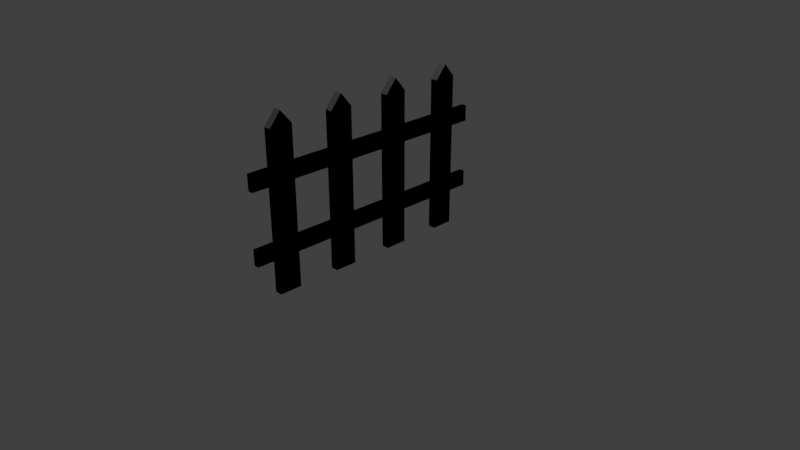 # Source: Fence.blend  (saved by Blender 2.79.0; exported with 4.5.12 LTS)
import bpy
from mathutils import Matrix  # noqa: F401  (used for matrix-valued properties, if any)

bpy.ops.wm.read_factory_settings(use_empty=True)
scene = bpy.context.scene
scene.name = 'Scene'

# ---- collections
col_collection_1 = bpy.data.collections.new('Collection 1'); scene.collection.children.link(col_collection_1)

# ---- materials (node trees are filled in below, after node groups)
mat_material = bpy.data.materials.new('Material')
mat_material.alpha_threshold = 0.0
mat_material.use_transparent_shadow = False
mat_material.roughness = 0.5
mat_material.line_color = (0.0, 0.0, 0.0, 1.0)

# ---- material node trees

# ---- world
world_world = bpy.data.worlds.new('World'); scene.world = world_world
world_world.color = (0.05088, 0.05088, 0.05088)
world_world.use_sun_shadow = False
world_world.sun_shadow_jitter_overblur = 0.0
world_world.cycles.sampling_method = 'MANUAL'

# ---- cameras
cam_camera = bpy.data.cameras.new('Camera')
cam_camera.clip_end = 100.0
cam_camera.lens = 35.0
cam_camera.sensor_width = 32.0
cam_camera.sensor_height = 18.0
cam_camera.ortho_scale = 7.314
cam_camera.dof.focus_distance = 0.0
cam_camera.dof.aperture_fstop = 128.0

# ---- lights
light_lamp = bpy.data.lights.new('Lamp', 'POINT')
light_lamp.transmission_factor = 0.0
light_lamp.cutoff_distance = 30.0
light_lamp.energy = 100.0
light_lamp.shadow_buffer_clip_start = 1.001
light_lamp.shadow_soft_size = 0.1
light_lamp.shadow_maximum_resolution = 0.006
light_lamp.use_absolute_resolution = True

# ---- meshes
me_cube = bpy.data.meshes.new('Cube')
me_cube.from_pydata([(0.04994, -1.432, 4.53e-06), (-0.04994, -1.432, 4.53e-06), (0.04994, -1.432, 2.072), (-0.04994, -1.432, 2.072), (0.0351, -1.432, 0.6758), (0.0351, -1.432, 1.396), (-0.0351, -1.432, 0.6758), (-0.0351, -1.432, 1.396), (0.0351, -1.432, 1.608), (-0.0351, -1.432, 1.608), (0.0351, -1.432, 0.4638), (-0.0351, -1.432, 0.4638), (0.04994, -1.432, 0.4489), (0.04994, -1.432, 0.6906), (-0.04994, -1.432, 0.4489), (-0.04994, -1.432, 0.6906), (0.04994, -1.432, 1.381), (-0.04994, -1.432, 1.381), (0.04994, -1.432, 1.623), (-0.04994, -1.432, 1.623), (0.0351, -1.71, 0.4638), (0.0351, -1.71, 0.6758), (-0.0351, -1.71, 0.4638), (-0.0351, -1.71, 0.6758), (0.0351, -1.71, 1.396), (-0.0351, -1.71, 1.396), (0.0351, -1.71, 1.608), (-0.0351, -1.71, 1.608), (-0.04994, -1.432, 4.53e-06), (0.04994, -1.432, 4.53e-06), (-0.04994, -1.432, 2.072), (0.04994, -1.432, 2.072), (-0.0351, -1.432, 0.6758), (-0.0351, -1.432, 1.396), (0.0351, -1.432, 0.6758), (0.0351, -1.432, 1.396), (-0.0351, -1.432, 1.608), (0.0351, -1.432, 1.608), (-0.0351, -1.432, 0.4638), (0.0351, -1.432, 0.4638), (-0.04994, -1.432, 0.4489), (-0.04994, -1.432, 0.6906), (0.04994, -1.432, 0.4489), (0.04994, -1.432, 0.6906), (-0.04994, -1.432, 1.381), (0.04994, -1.432, 1.381), (-0.04994, -1.432, 1.623), (0.04994, -1.432, 1.623), (-0.0351, -1.71, 0.4638), (-0.0351, -1.71, 0.6758), (0.0351, -1.71, 0.4638), (0.0351, -1.71, 0.6758), (-0.0351, -1.71, 1.396), (0.0351, -1.71, 1.396), (-0.0351, -1.71, 1.608), (0.0351, -1.71, 1.608), (0.04994, -1.133, 4.53e-06), (-0.04994, -1.133, 4.53e-06), (0.04994, -1.133, 2.072), (-0.04994, -1.133, 2.072), (0.04994, -1.283, 4.53e-06), (-0.04994, -1.283, 4.53e-06), (0.04994, -1.283, 2.255), (-0.04994, -1.283, 2.255), (0.0351, -1.133, 0.6758), (0.0351, -1.133, 1.396), (-0.0351, -1.133, 0.6758), (-0.0351, -1.133, 1.396), (-0.04994, -1.283, 1.381), (-0.04994, -1.283, 0.6906), (0.04994, -1.283, 1.381), (0.04994, -1.283, 0.6906), (0.0351, -1.133, 1.608), (-0.0351, -1.133, 1.608), (-0.04994, -1.283, 1.623), (0.04994, -1.283, 1.623), (-0.04994, -1.283, 0.4489), (0.04994, -1.283, 0.4489), (0.0351, -1.133, 0.4638), (-0.0351, -1.133, 0.4638), (0.04994, -1.133, 0.4489), (0.04994, -1.133, 0.6906), (-0.04994, -1.133, 0.4489), (-0.04994, -1.133, 0.6906), (0.04994, -1.133, 1.381), (-0.04994, -1.133, 1.381), (0.04994, -1.133, 1.623), (-0.04994, -1.133, 1.623), (0.0351, -0.855, 0.4638), (0.0351, -0.855, 0.6758), (-0.0351, -0.855, 0.4638), (-0.0351, -0.855, 0.6758), (0.0351, -0.855, 1.396), (-0.0351, -0.855, 1.396), (0.0351, -0.855, 1.608), (-0.0351, -0.855, 1.608), (-0.04994, -1.133, 4.53e-06), (0.04994, -1.133, 4.53e-06), (-0.04994, -1.133, 2.072), (0.04994, -1.133, 2.072), (-0.04994, -1.283, 4.53e-06), (0.04994, -1.283, 4.53e-06), (-0.04994, -1.283, 2.255), (0.04994, -1.283, 2.255), (-0.0351, -1.133, 0.6758), (-0.0351, -1.133, 1.396), (0.0351, -1.133, 0.6758), (0.0351, -1.133, 1.396), (0.04994, -1.283, 1.381), (0.04994, -1.283, 0.6906), (-0.04994, -1.283, 1.381), (-0.04994, -1.283, 0.6906), (-0.0351, -1.133, 1.608), (0.0351, -1.133, 1.608), (0.04994, -1.283, 1.623), (-0.04994, -1.283, 1.623), (0.04994, -1.283, 0.4489), (-0.04994, -1.283, 0.4489), (-0.0351, -1.133, 0.4638), (0.0351, -1.133, 0.4638), (-0.04994, -1.133, 0.4489), (-0.04994, -1.133, 0.6906), (0.04994, -1.133, 0.4489), (0.04994, -1.133, 0.6906), (-0.04994, -1.133, 1.381), (0.04994, -1.133, 1.381), (-0.04994, -1.133, 1.623), (0.04994, -1.133, 1.623), (-0.0351, -0.855, 0.4638), (-0.0351, -0.855, 0.6758), (0.0351, -0.855, 0.4638), (0.0351, -0.855, 0.6758), (-0.0351, -0.855, 1.396), (0.0351, -0.855, 1.396), (-0.0351, -0.855, 1.608), (0.0351, -0.855, 1.608), (0.04994, -0.5773, 4.53e-06), (-0.04994, -0.5773, 4.53e-06), (0.04994, -0.5773, 2.072), (-0.04994, -0.5773, 2.072), (0.0351, -0.5773, 0.6758), (0.0351, -0.5773, 1.396), (-0.0351, -0.5773, 0.6758), (-0.0351, -0.5773, 1.396), (0.0351, -0.5773, 1.608), (-0.0351, -0.5773, 1.608), (0.0351, -0.5773, 0.4638), (-0.0351, -0.5773, 0.4638), (0.04994, -0.5773, 0.4489), (0.04994, -0.5773, 0.6906), (-0.04994, -0.5773, 0.4489), (-0.04994, -0.5773, 0.6906), (0.04994, -0.5773, 1.381), (-0.04994, -0.5773, 1.381), (0.04994, -0.5773, 1.623), (-0.04994, -0.5773, 1.623), (0.0351, -0.855, 0.4638), (0.0351, -0.855, 0.6758), (-0.0351, -0.855, 0.4638), (-0.0351, -0.855, 0.6758), (0.0351, -0.855, 1.396), (-0.0351, -0.855, 1.396), (0.0351, -0.855, 1.608), (-0.0351, -0.855, 1.608), (-0.04994, -0.5773, 4.53e-06), (0.04994, -0.5773, 4.53e-06), (-0.04994, -0.5773, 2.072), (0.04994, -0.5773, 2.072), (-0.0351, -0.5773, 0.6758), (-0.0351, -0.5773, 1.396), (0.0351, -0.5773, 0.6758), (0.0351, -0.5773, 1.396), (-0.0351, -0.5773, 1.608), (0.0351, -0.5773, 1.608), (-0.0351, -0.5773, 0.4638), (0.0351, -0.5773, 0.4638), (-0.04994, -0.5773, 0.4489), (-0.04994, -0.5773, 0.6906), (0.04994, -0.5773, 0.4489), (0.04994, -0.5773, 0.6906), (-0.04994, -0.5773, 1.381), (0.04994, -0.5773, 1.381), (-0.04994, -0.5773, 1.623), (0.04994, -0.5773, 1.623), (-0.0351, -0.855, 0.4638), (-0.0351, -0.855, 0.6758), (0.0351, -0.855, 0.4638), (0.0351, -0.855, 0.6758), (-0.0351, -0.855, 1.396), (0.0351, -0.855, 1.396), (-0.0351, -0.855, 1.608), (0.0351, -0.855, 1.608), (0.04994, -0.2777, 4.53e-06), (-0.04994, -0.2777, 4.53e-06), (0.04994, -0.2777, 2.072), (-0.04994, -0.2777, 2.072), (0.04994, -0.4275, 4.53e-06), (-0.04994, -0.4275, 4.53e-06), (0.04994, -0.4275, 2.255), (-0.04994, -0.4275, 2.255), (0.0351, -0.2777, 0.6758), (0.0351, -0.2777, 1.396), (-0.0351, -0.2777, 0.6758), (-0.0351, -0.2777, 1.396), (-0.04994, -0.4275, 1.381), (-0.04994, -0.4275, 0.6906), (0.04994, -0.4275, 1.381), (0.04994, -0.4275, 0.6906), (0.0351, -0.2777, 1.608), (-0.0351, -0.2777, 1.608), (-0.04994, -0.4275, 1.623), (0.04994, -0.4275, 1.623), (-0.04994, -0.4275, 0.4489), (0.04994, -0.4275, 0.4489), (0.0351, -0.2777, 0.4638), (-0.0351, -0.2777, 0.4638), (0.04994, -0.2777, 0.4489), (0.04994, -0.2777, 0.6906), (-0.04994, -0.2777, 0.4489), (-0.04994, -0.2777, 0.6906), (0.04994, -0.2777, 1.381), (-0.04994, -0.2777, 1.381), (0.04994, -0.2777, 1.623), (-0.04994, -0.2777, 1.623), (0.0351, 3.576e-07, 0.4638), (0.0351, 3.576e-07, 0.6758), (-0.0351, 2.384e-07, 0.4638), (-0.0351, 2.384e-07, 0.6758), (0.0351, 3.576e-07, 1.396), (-0.0351, 2.384e-07, 1.396), (0.0351, 3.576e-07, 1.608), (-0.0351, 2.384e-07, 1.608), (-0.04994, -0.2777, 4.53e-06), (0.04994, -0.2777, 4.53e-06), (-0.04994, -0.2777, 2.072), (0.04994, -0.2777, 2.072), (-0.04994, -0.4275, 4.53e-06), (0.04994, -0.4275, 4.53e-06), (-0.04994, -0.4275, 2.255), (0.04994, -0.4275, 2.255), (-0.0351, -0.2777, 0.6758), (-0.0351, -0.2777, 1.396), (0.0351, -0.2777, 0.6758), (0.0351, -0.2777, 1.396), (0.04994, -0.4275, 1.381), (0.04994, -0.4275, 0.6906), (-0.04994, -0.4275, 1.381), (-0.04994, -0.4275, 0.6906), (-0.0351, -0.2777, 1.608), (0.0351, -0.2777, 1.608), (0.04994, -0.4275, 1.623), (-0.04994, -0.4275, 1.623), (0.04994, -0.4275, 0.4489), (-0.04994, -0.4275, 0.4489), (-0.0351, -0.2777, 0.4638), (0.0351, -0.2777, 0.4638), (-0.04994, -0.2777, 0.4489), (-0.04994, -0.2777, 0.6906), (0.04994, -0.2777, 0.4489), (0.04994, -0.2777, 0.6906), (-0.04994, -0.2777, 1.381), (0.04994, -0.2777, 1.381), (-0.04994, -0.2777, 1.623), (0.04994, -0.2777, 1.623), (-0.0351, 3.576e-07, 0.4638), (-0.0351, 3.576e-07, 0.6758), (0.0351, 2.384e-07, 0.4638), (0.0351, 2.384e-07, 0.6758), (-0.0351, 3.576e-07, 1.396), (0.0351, 2.384e-07, 1.396), (-0.0351, 3.576e-07, 1.608), (0.0351, 2.384e-07, 1.608), (0.04994, 0.2777, 4.53e-06), (-0.04994, 0.2777, 4.53e-06), (0.04994, 0.2777, 2.072), (-0.04994, 0.2777, 2.072), (0.0351, 0.2777, 0.6758), (0.0351, 0.2777, 1.396), (-0.0351, 0.2777, 0.6758), (-0.0351, 0.2777, 1.396), (0.0351, 0.2777, 1.608), (-0.0351, 0.2777, 1.608), (0.0351, 0.2777, 0.4638), (-0.0351, 0.2777, 0.4638), (0.04994, 0.2777, 0.4489), (0.04994, 0.2777, 0.6906), (-0.04994, 0.2777, 0.4489), (-0.04994, 0.2777, 0.6906), (0.04994, 0.2777, 1.381), (-0.04994, 0.2777, 1.381), (0.04994, 0.2777, 1.623), (-0.04994, 0.2777, 1.623), (0.0351, 4.768e-07, 0.4638), (0.0351, 4.768e-07, 0.6758), (-0.0351, 4.768e-07, 0.4638), (-0.0351, 4.768e-07, 0.6758), (0.0351, 4.768e-07, 1.396), (-0.0351, 4.768e-07, 1.396), (0.0351, 3.576e-07, 1.608), (-0.0351, 4.768e-07, 1.608), (-0.04994, 0.2777, 4.53e-06), (0.04994, 0.2777, 4.53e-06), (-0.04994, 0.2777, 2.072), (0.04994, 0.2777, 2.072), (-0.0351, 0.2777, 0.6758), (-0.0351, 0.2777, 1.396), (0.0351, 0.2777, 0.6758), (0.0351, 0.2777, 1.396), (-0.0351, 0.2777, 1.608), (0.0351, 0.2777, 1.608), (-0.0351, 0.2777, 0.4638), (0.0351, 0.2777, 0.4638), (-0.04994, 0.2777, 0.4489), (-0.04994, 0.2777, 0.6906), (0.04994, 0.2777, 0.4489), (0.04994, 0.2777, 0.6906), (-0.04994, 0.2777, 1.381), (0.04994, 0.2777, 1.381), (-0.04994, 0.2777, 1.623), (0.04994, 0.2777, 1.623), (-0.0351, 4.768e-07, 0.4638), (-0.0351, 4.768e-07, 0.6758), (0.0351, 4.768e-07, 0.4638), (0.0351, 4.768e-07, 0.6758), (-0.0351, 4.768e-07, 1.396), (0.0351, 4.768e-07, 1.396), (-0.0351, 3.576e-07, 1.608), (0.0351, 4.768e-07, 1.608), (0.04994, 0.5773, 4.53e-06), (-0.04994, 0.5773, 4.53e-06), (0.04994, 0.5773, 2.072), (-0.04994, 0.5773, 2.072), (0.04994, 0.4275, 4.53e-06), (-0.04994, 0.4275, 4.53e-06), (0.04994, 0.4275, 2.255), (-0.04994, 0.4275, 2.255), (0.0351, 0.5773, 0.6758), (0.0351, 0.5773, 1.396), (-0.0351, 0.5773, 0.6758), (-0.0351, 0.5773, 1.396), (-0.04994, 0.4275, 1.381), (-0.04994, 0.4275, 0.6906), (0.04994, 0.4275, 1.381), (0.04994, 0.4275, 0.6906), (0.0351, 0.5773, 1.608), (-0.0351, 0.5773, 1.608), (-0.04994, 0.4275, 1.623), (0.04994, 0.4275, 1.623), (-0.04994, 0.4275, 0.4489), (0.04994, 0.4275, 0.4489), (0.0351, 0.5773, 0.4638), (-0.0351, 0.5773, 0.4638), (0.04994, 0.5773, 0.4489), (0.04994, 0.5773, 0.6906), (-0.04994, 0.5773, 0.4489), (-0.04994, 0.5773, 0.6906), (0.04994, 0.5773, 1.381), (-0.04994, 0.5773, 1.381), (0.04994, 0.5773, 1.623), (-0.04994, 0.5773, 1.623), (0.0351, 0.855, 0.4638), (0.0351, 0.855, 0.6758), (-0.0351, 0.855, 0.4638), (-0.0351, 0.855, 0.6758), (0.0351, 0.855, 1.396), (-0.0351, 0.855, 1.396), (0.0351, 0.855, 1.608), (-0.0351, 0.855, 1.608), (-0.04994, 0.5773, 4.53e-06), (0.04994, 0.5773, 4.53e-06), (-0.04994, 0.5773, 2.072), (0.04994, 0.5773, 2.072), (-0.04994, 0.4275, 4.53e-06), (0.04994, 0.4275, 4.53e-06), (-0.04994, 0.4275, 2.255), (0.04994, 0.4275, 2.255), (-0.0351, 0.5773, 0.6758), (-0.0351, 0.5773, 1.396), (0.0351, 0.5773, 0.6758), (0.0351, 0.5773, 1.396), (0.04994, 0.4275, 1.381), (0.04994, 0.4275, 0.6906), (-0.04994, 0.4275, 1.381), (-0.04994, 0.4275, 0.6906), (-0.0351, 0.5773, 1.608), (0.0351, 0.5773, 1.608), (0.04994, 0.4275, 1.623), (-0.04994, 0.4275, 1.623), (0.04994, 0.4275, 0.4489), (-0.04994, 0.4275, 0.4489), (-0.0351, 0.5773, 0.4638), (0.0351, 0.5773, 0.4638), (-0.04994, 0.5773, 0.4489), (-0.04994, 0.5773, 0.6906), (0.04994, 0.5773, 0.4489), (0.04994, 0.5773, 0.6906), (-0.04994, 0.5773, 1.381), (0.04994, 0.5773, 1.381), (-0.04994, 0.5773, 1.623), (0.04994, 0.5773, 1.623), (-0.0351, 0.855, 0.4638), (-0.0351, 0.855, 0.6758), (0.0351, 0.855, 0.4638), (0.0351, 0.855, 0.6758), (-0.0351, 0.855, 1.396), (0.0351, 0.855, 1.396), (-0.0351, 0.855, 1.608), (0.0351, 0.855, 1.608), (0.04994, 1.133, 4.53e-06), (-0.04994, 1.133, 4.53e-06), (0.04994, 1.133, 2.072), (-0.04994, 1.133, 2.072), (0.0351, 1.133, 0.6758), (0.0351, 1.133, 1.396), (-0.0351, 1.133, 0.6758), (-0.0351, 1.133, 1.396), (0.0351, 1.133, 1.608), (-0.0351, 1.133, 1.608), (0.0351, 1.133, 0.4638), (-0.0351, 1.133, 0.4638), (0.04994, 1.133, 0.4489), (0.04994, 1.133, 0.6906), (-0.04994, 1.133, 0.4489), (-0.04994, 1.133, 0.6906), (0.04994, 1.133, 1.381), (-0.04994, 1.133, 1.381), (0.04994, 1.133, 1.623), (-0.04994, 1.133, 1.623), (0.0351, 0.855, 0.4638), (0.0351, 0.855, 0.6758), (-0.0351, 0.855, 0.4638), (-0.0351, 0.855, 0.6758), (0.0351, 0.855, 1.396), (-0.0351, 0.855, 1.396), (0.0351, 0.855, 1.608), (-0.0351, 0.855, 1.608), (-0.04994, 1.133, 4.53e-06), (0.04994, 1.133, 4.53e-06), (-0.04994, 1.133, 2.072), (0.04994, 1.133, 2.072), (-0.0351, 1.133, 0.6758), (-0.0351, 1.133, 1.396), (0.0351, 1.133, 0.6758), (0.0351, 1.133, 1.396), (-0.0351, 1.133, 1.608), (0.0351, 1.133, 1.608), (-0.0351, 1.133, 0.4638), (0.0351, 1.133, 0.4638), (-0.04994, 1.133, 0.4489), (-0.04994, 1.133, 0.6906), (0.04994, 1.133, 0.4489), (0.04994, 1.133, 0.6906), (-0.04994, 1.133, 1.381), (0.04994, 1.133, 1.381), (-0.04994, 1.133, 1.623), (0.04994, 1.133, 1.623), (-0.0351, 0.855, 0.4638), (-0.0351, 0.855, 0.6758), (0.0351, 0.855, 0.4638), (0.0351, 0.855, 0.6758), (-0.0351, 0.855, 1.396), (0.0351, 0.855, 1.396), (-0.0351, 0.855, 1.608), (0.0351, 0.855, 1.608), (0.04994, 1.432, 4.53e-06), (-0.04994, 1.432, 4.53e-06), (0.04994, 1.432, 2.072), (-0.04994, 1.432, 2.072), (0.04994, 1.283, 4.53e-06), (-0.04994, 1.283, 4.53e-06), (0.04994, 1.283, 2.255), (-0.04994, 1.283, 2.255), (0.0351, 1.432, 0.6758), (0.0351, 1.432, 1.396), (-0.0351, 1.432, 0.6758), (-0.0351, 1.432, 1.396), (-0.04994, 1.283, 1.381), (-0.04994, 1.283, 0.6906), (0.04994, 1.283, 1.381), (0.04994, 1.283, 0.6906), (0.0351, 1.432, 1.608), (-0.0351, 1.432, 1.608), (-0.04994, 1.283, 1.623), (0.04994, 1.283, 1.623), (-0.04994, 1.283, 0.4489), (0.04994, 1.283, 0.4489), (0.0351, 1.432, 0.4638), (-0.0351, 1.432, 0.4638), (0.04994, 1.432, 0.4489), (0.04994, 1.432, 0.6906), (-0.04994, 1.432, 0.4489), (-0.04994, 1.432, 0.6906), (0.04994, 1.432, 1.381), (-0.04994, 1.432, 1.381), (0.04994, 1.432, 1.623), (-0.04994, 1.432, 1.623), (0.0351, 1.71, 0.4638), (0.0351, 1.71, 0.6758), (-0.0351, 1.71, 0.4638), (-0.0351, 1.71, 0.6758), (0.0351, 1.71, 1.396), (-0.0351, 1.71, 1.396), (0.0351, 1.71, 1.608), (-0.0351, 1.71, 1.608), (-0.04994, 1.432, 4.53e-06), (0.04994, 1.432, 4.53e-06), (-0.04994, 1.432, 2.072), (0.04994, 1.432, 2.072), (-0.04994, 1.283, 4.53e-06), (0.04994, 1.283, 4.53e-06), (-0.04994, 1.283, 2.255), (0.04994, 1.283, 2.255), (-0.0351, 1.432, 0.6758), (-0.0351, 1.432, 1.396), (0.0351, 1.432, 0.6758), (0.0351, 1.432, 1.396), (0.04994, 1.283, 1.381), (0.04994, 1.283, 0.6906), (-0.04994, 1.283, 1.381), (-0.04994, 1.283, 0.6906), (-0.0351, 1.432, 1.608), (0.0351, 1.432, 1.608), (0.04994, 1.283, 1.623), (-0.04994, 1.283, 1.623), (0.04994, 1.283, 0.4489), (-0.04994, 1.283, 0.4489), (-0.0351, 1.432, 0.4638), (0.0351, 1.432, 0.4638), (-0.04994, 1.432, 0.4489), (-0.04994, 1.432, 0.6906), (0.04994, 1.432, 0.4489), (0.04994, 1.432, 0.6906), (-0.04994, 1.432, 1.381), (0.04994, 1.432, 1.381), (-0.04994, 1.432, 1.623), (0.04994, 1.432, 1.623), (-0.0351, 1.71, 0.4638), (-0.0351, 1.71, 0.6758), (0.0351, 1.71, 0.4638), (0.0351, 1.71, 0.6758), (-0.0351, 1.71, 1.396), (0.0351, 1.71, 1.396), (-0.0351, 1.71, 1.608), (0.0351, 1.71, 1.608)], [], [(60, 0, 1, 61), (62, 63, 3, 2), (75, 62, 2, 18), (18, 2, 3, 19), (19, 3, 63, 74), (14, 15, 69, 76), (15, 17, 68, 69), (5, 8, 26, 24), (13, 16, 17, 15), (77, 71, 13, 12), (71, 70, 16, 13), (17, 19, 74, 68), (8, 9, 27, 26), (70, 75, 18, 16), (60, 77, 12, 0), (0, 12, 14, 1), (1, 14, 76, 61), (4, 10, 12, 13), (11, 6, 15, 14), (6, 4, 13, 15), (5, 7, 17, 16), (8, 5, 16, 18), (7, 9, 19, 17), (9, 8, 18, 19), (10, 11, 14, 12), (20, 21, 23, 22), (24, 26, 27, 25), (4, 6, 23, 21), (10, 4, 21, 20), (11, 10, 20, 22), (9, 7, 25, 27), (7, 5, 24, 25), (6, 11, 22, 23), (100, 101, 29, 28), (102, 30, 31, 103), (115, 46, 30, 102), (46, 47, 31, 30), (47, 114, 103, 31), (42, 116, 109, 43), (43, 109, 108, 45), (33, 52, 54, 36), (41, 43, 45, 44), (117, 40, 41, 111), (111, 41, 44, 110), (45, 108, 114, 47), (36, 54, 55, 37), (110, 44, 46, 115), (100, 28, 40, 117), (28, 29, 42, 40), (29, 101, 116, 42), (32, 41, 40, 38), (39, 42, 43, 34), (34, 43, 41, 32), (33, 44, 45, 35), (36, 46, 44, 33), (35, 45, 47, 37), (37, 47, 46, 36), (38, 40, 42, 39), (48, 50, 51, 49), (52, 53, 55, 54), (32, 49, 51, 34), (38, 48, 49, 32), (39, 50, 48, 38), (37, 55, 53, 35), (35, 53, 52, 33), (34, 51, 50, 39), (60, 61, 57, 56), (62, 58, 59, 63), (75, 86, 58, 62), (86, 87, 59, 58), (87, 74, 63, 59), (82, 76, 69, 83), (83, 69, 68, 85), (65, 92, 94, 72), (81, 83, 85, 84), (77, 80, 81, 71), (71, 81, 84, 70), (85, 68, 74, 87), (72, 94, 95, 73), (70, 84, 86, 75), (60, 56, 80, 77), (56, 57, 82, 80), (57, 61, 76, 82), (64, 81, 80, 78), (79, 82, 83, 66), (66, 83, 81, 64), (65, 84, 85, 67), (72, 86, 84, 65), (67, 85, 87, 73), (73, 87, 86, 72), (78, 80, 82, 79), (88, 90, 91, 89), (92, 93, 95, 94), (64, 89, 91, 66), (78, 88, 89, 64), (79, 90, 88, 78), (73, 95, 93, 67), (67, 93, 92, 65), (66, 91, 90, 79), (100, 96, 97, 101), (102, 103, 99, 98), (115, 102, 98, 126), (126, 98, 99, 127), (127, 99, 103, 114), (122, 123, 109, 116), (123, 125, 108, 109), (105, 112, 134, 132), (121, 124, 125, 123), (117, 111, 121, 120), (111, 110, 124, 121), (125, 127, 114, 108), (112, 113, 135, 134), (110, 115, 126, 124), (100, 117, 120, 96), (96, 120, 122, 97), (97, 122, 116, 101), (104, 118, 120, 121), (119, 106, 123, 122), (106, 104, 121, 123), (105, 107, 125, 124), (112, 105, 124, 126), (107, 113, 127, 125), (113, 112, 126, 127), (118, 119, 122, 120), (128, 129, 131, 130), (132, 134, 135, 133), (104, 106, 131, 129), (118, 104, 129, 128), (119, 118, 128, 130), (113, 107, 133, 135), (107, 105, 132, 133), (106, 119, 130, 131), (196, 136, 137, 197), (198, 199, 139, 138), (211, 198, 138, 154), (154, 138, 139, 155), (155, 139, 199, 210), (150, 151, 205, 212), (151, 153, 204, 205), (141, 144, 162, 160), (149, 152, 153, 151), (213, 207, 149, 148), (207, 206, 152, 149), (153, 155, 210, 204), (144, 145, 163, 162), (206, 211, 154, 152), (196, 213, 148, 136), (136, 148, 150, 137), (137, 150, 212, 197), (140, 146, 148, 149), (147, 142, 151, 150), (142, 140, 149, 151), (141, 143, 153, 152), (144, 141, 152, 154), (143, 145, 155, 153), (145, 144, 154, 155), (146, 147, 150, 148), (156, 157, 159, 158), (160, 162, 163, 161), (140, 142, 159, 157), (146, 140, 157, 156), (147, 146, 156, 158), (145, 143, 161, 163), (143, 141, 160, 161), (142, 147, 158, 159), (236, 237, 165, 164), (238, 166, 167, 239), (251, 182, 166, 238), (182, 183, 167, 166), (183, 250, 239, 167), (178, 252, 245, 179), (179, 245, 244, 181), (169, 188, 190, 172), (177, 179, 181, 180), (253, 176, 177, 247), (247, 177, 180, 246), (181, 244, 250, 183), (172, 190, 191, 173), (246, 180, 182, 251), (236, 164, 176, 253), (164, 165, 178, 176), (165, 237, 252, 178), (168, 177, 176, 174), (175, 178, 179, 170), (170, 179, 177, 168), (169, 180, 181, 171), (172, 182, 180, 169), (171, 181, 183, 173), (173, 183, 182, 172), (174, 176, 178, 175), (184, 186, 187, 185), (188, 189, 191, 190), (168, 185, 187, 170), (174, 184, 185, 168), (175, 186, 184, 174), (173, 191, 189, 171), (171, 189, 188, 169), (170, 187, 186, 175), (196, 197, 193, 192), (198, 194, 195, 199), (211, 222, 194, 198), (222, 223, 195, 194), (223, 210, 199, 195), (218, 212, 205, 219), (219, 205, 204, 221), (201, 228, 230, 208), (217, 219, 221, 220), (213, 216, 217, 207), (207, 217, 220, 206), (221, 204, 210, 223), (208, 230, 231, 209), (206, 220, 222, 211), (196, 192, 216, 213), (192, 193, 218, 216), (193, 197, 212, 218), (200, 217, 216, 214), (215, 218, 219, 202), (202, 219, 217, 200), (201, 220, 221, 203), (208, 222, 220, 201), (203, 221, 223, 209), (209, 223, 222, 208), (214, 216, 218, 215), (224, 226, 227, 225), (228, 229, 231, 230), (200, 225, 227, 202), (214, 224, 225, 200), (215, 226, 224, 214), (209, 231, 229, 203), (203, 229, 228, 201), (202, 227, 226, 215), (236, 232, 233, 237), (238, 239, 235, 234), (251, 238, 234, 262), (262, 234, 235, 263), (263, 235, 239, 250), (258, 259, 245, 252), (259, 261, 244, 245), (241, 248, 270, 268), (257, 260, 261, 259), (253, 247, 257, 256), (247, 246, 260, 257), (261, 263, 250, 244), (248, 249, 271, 270), (246, 251, 262, 260), (236, 253, 256, 232), (232, 256, 258, 233), (233, 258, 252, 237), (240, 254, 256, 257), (255, 242, 259, 258), (242, 240, 257, 259), (241, 243, 261, 260), (248, 241, 260, 262), (243, 249, 263, 261), (249, 248, 262, 263), (254, 255, 258, 256), (264, 265, 267, 266), (268, 270, 271, 269), (240, 242, 267, 265), (254, 240, 265, 264), (255, 254, 264, 266), (249, 243, 269, 271), (243, 241, 268, 269), (242, 255, 266, 267), (332, 272, 273, 333), (334, 335, 275, 274), (347, 334, 274, 290), (290, 274, 275, 291), (291, 275, 335, 346), (286, 287, 341, 348), (287, 289, 340, 341), (277, 280, 298, 296), (285, 288, 289, 287), (349, 343, 285, 284), (343, 342, 288, 285), (289, 291, 346, 340), (280, 281, 299, 298), (342, 347, 290, 288), (332, 349, 284, 272), (272, 284, 286, 273), (273, 286, 348, 333), (276, 282, 284, 285), (283, 278, 287, 286), (278, 276, 285, 287), (277, 279, 289, 288), (280, 277, 288, 290), (279, 281, 291, 289), (281, 280, 290, 291), (282, 283, 286, 284), (292, 293, 295, 294), (296, 298, 299, 297), (276, 278, 295, 293), (282, 276, 293, 292), (283, 282, 292, 294), (281, 279, 297, 299), (279, 277, 296, 297), (278, 283, 294, 295), (372, 373, 301, 300), (374, 302, 303, 375), (387, 318, 302, 374), (318, 319, 303, 302), (319, 386, 375, 303), (314, 388, 381, 315), (315, 381, 380, 317), (305, 324, 326, 308), (313, 315, 317, 316), (389, 312, 313, 383), (383, 313, 316, 382), (317, 380, 386, 319), (308, 326, 327, 309), (382, 316, 318, 387), (372, 300, 312, 389), (300, 301, 314, 312), (301, 373, 388, 314), (304, 313, 312, 310), (311, 314, 315, 306), (306, 315, 313, 304), (305, 316, 317, 307), (308, 318, 316, 305), (307, 317, 319, 309), (309, 319, 318, 308), (310, 312, 314, 311), (320, 322, 323, 321), (324, 325, 327, 326), (304, 321, 323, 306), (310, 320, 321, 304), (311, 322, 320, 310), (309, 327, 325, 307), (307, 325, 324, 305), (306, 323, 322, 311), (332, 333, 329, 328), (334, 330, 331, 335), (347, 358, 330, 334), (358, 359, 331, 330), (359, 346, 335, 331), (354, 348, 341, 355), (355, 341, 340, 357), (337, 364, 366, 344), (353, 355, 357, 356), (349, 352, 353, 343), (343, 353, 356, 342), (357, 340, 346, 359), (344, 366, 367, 345), (342, 356, 358, 347), (332, 328, 352, 349), (328, 329, 354, 352), (329, 333, 348, 354), (336, 353, 352, 350), (351, 354, 355, 338), (338, 355, 353, 336), (337, 356, 357, 339), (344, 358, 356, 337), (339, 357, 359, 345), (345, 359, 358, 344), (350, 352, 354, 351), (360, 362, 363, 361), (364, 365, 367, 366), (336, 361, 363, 338), (350, 360, 361, 336), (351, 362, 360, 350), (345, 367, 365, 339), (339, 365, 364, 337), (338, 363, 362, 351), (372, 368, 369, 373), (374, 375, 371, 370), (387, 374, 370, 398), (398, 370, 371, 399), (399, 371, 375, 386), (394, 395, 381, 388), (395, 397, 380, 381), (377, 384, 406, 404), (393, 396, 397, 395), (389, 383, 393, 392), (383, 382, 396, 393), (397, 399, 386, 380), (384, 385, 407, 406), (382, 387, 398, 396), (372, 389, 392, 368), (368, 392, 394, 369), (369, 394, 388, 373), (376, 390, 392, 393), (391, 378, 395, 394), (378, 376, 393, 395), (377, 379, 397, 396), (384, 377, 396, 398), (379, 385, 399, 397), (385, 384, 398, 399), (390, 391, 394, 392), (400, 401, 403, 402), (404, 406, 407, 405), (376, 378, 403, 401), (390, 376, 401, 400), (391, 390, 400, 402), (385, 379, 405, 407), (379, 377, 404, 405), (378, 391, 402, 403), (468, 408, 409, 469), (470, 471, 411, 410), (483, 470, 410, 426), (426, 410, 411, 427), (427, 411, 471, 482), (422, 423, 477, 484), (423, 425, 476, 477), (413, 416, 434, 432), (421, 424, 425, 423), (485, 479, 421, 420), (479, 478, 424, 421), (425, 427, 482, 476), (416, 417, 435, 434), (478, 483, 426, 424), (468, 485, 420, 408), (408, 420, 422, 409), (409, 422, 484, 469), (412, 418, 420, 421), (419, 414, 423, 422), (414, 412, 421, 423), (413, 415, 425, 424), (416, 413, 424, 426), (415, 417, 427, 425), (417, 416, 426, 427), (418, 419, 422, 420), (428, 429, 431, 430), (432, 434, 435, 433), (412, 414, 431, 429), (418, 412, 429, 428), (419, 418, 428, 430), (417, 415, 433, 435), (415, 413, 432, 433), (414, 419, 430, 431), (508, 509, 437, 436), (510, 438, 439, 511), (523, 454, 438, 510), (454, 455, 439, 438), (455, 522, 511, 439), (450, 524, 517, 451), (451, 517, 516, 453), (441, 460, 462, 444), (449, 451, 453, 452), (525, 448, 449, 519), (519, 449, 452, 518), (453, 516, 522, 455), (444, 462, 463, 445), (518, 452, 454, 523), (508, 436, 448, 525), (436, 437, 450, 448), (437, 509, 524, 450), (440, 449, 448, 446), (447, 450, 451, 442), (442, 451, 449, 440), (441, 452, 453, 443), (444, 454, 452, 441), (443, 453, 455, 445), (445, 455, 454, 444), (446, 448, 450, 447), (456, 458, 459, 457), (460, 461, 463, 462), (440, 457, 459, 442), (446, 456, 457, 440), (447, 458, 456, 446), (445, 463, 461, 443), (443, 461, 460, 441), (442, 459, 458, 447), (468, 469, 465, 464), (470, 466, 467, 471), (483, 494, 466, 470), (494, 495, 467, 466), (495, 482, 471, 467), (490, 484, 477, 491), (491, 477, 476, 493), (473, 500, 502, 480), (489, 491, 493, 492), (485, 488, 489, 479), (479, 489, 492, 478), (493, 476, 482, 495), (480, 502, 503, 481), (478, 492, 494, 483), (468, 464, 488, 485), (464, 465, 490, 488), (465, 469, 484, 490), (472, 489, 488, 486), (487, 490, 491, 474), (474, 491, 489, 472), (473, 492, 493, 475), (480, 494, 492, 473), (475, 493, 495, 481), (481, 495, 494, 480), (486, 488, 490, 487), (496, 498, 499, 497), (500, 501, 503, 502), (472, 497, 499, 474), (486, 496, 497, 472), (487, 498, 496, 486), (481, 503, 501, 475), (475, 501, 500, 473), (474, 499, 498, 487), (508, 504, 505, 509), (510, 511, 507, 506), (523, 510, 506, 534), (534, 506, 507, 535), (535, 507, 511, 522), (530, 531, 517, 524), (531, 533, 516, 517), (513, 520, 542, 540), (529, 532, 533, 531), (525, 519, 529, 528), (519, 518, 532, 529), (533, 535, 522, 516), (520, 521, 543, 542), (518, 523, 534, 532), (508, 525, 528, 504), (504, 528, 530, 505), (505, 530, 524, 509), (512, 526, 528, 529), (527, 514, 531, 530), (514, 512, 529, 531), (513, 515, 533, 532), (520, 513, 532, 534), (515, 521, 535, 533), (521, 520, 534, 535), (526, 527, 530, 528), (536, 537, 539, 538), (540, 542, 543, 541), (512, 514, 539, 537), (526, 512, 537, 536), (527, 526, 536, 538), (521, 515, 541, 543), (515, 513, 540, 541), (514, 527, 538, 539)])
me_cube.materials.append(mat_material)
me_cube.use_remesh_preserve_volume = False
me_cube.use_remesh_preserve_attributes = False
me_cube.use_mirror_vertex_groups = False
me_cube.update()

# ---- objects
ob_fence = bpy.data.objects.new('Fence', me_cube)
ob_lamp = bpy.data.objects.new('Lamp', light_lamp)
ob_camera = bpy.data.objects.new('Camera', cam_camera)

# ---- transforms, parenting, visibility, modifiers, constraints
ob_fence.location = (6.519e-09, 0.0, 0.0)
ob_fence.lock_rotations_4d = False
ob_fence.empty_display_type = 'ARROWS'
ob_fence.lineart.crease_threshold = 0.0
ob_lamp.location = (4.076, 1.005, 5.904)
ob_lamp.rotation_euler = (0.6503, 0.05522, 1.866)
ob_lamp.lock_rotations_4d = False
ob_lamp.empty_display_type = 'ARROWS'
ob_lamp.color = (0.0, 0.0, 0.0, 0.0)
ob_lamp.lineart.crease_threshold = 0.0
ob_camera.location = (7.481, -6.508, 5.344)
ob_camera.rotation_euler = (1.109, 0.0, 0.8149)
ob_camera.lock_rotations_4d = False
ob_camera.empty_display_type = 'ARROWS'
ob_camera.color = (0.0, 0.0, 0.0, 0.0)
ob_camera.display_type = 'WIRE'
ob_camera.lineart.crease_threshold = 0.0

# ---- collection membership
col_collection_1.objects.link(ob_fence)
col_collection_1.objects.link(ob_lamp)
col_collection_1.objects.link(ob_camera)

# ---- scene / render settings (as saved in the file)
scene.camera = ob_camera
scene.frame_start = 1; scene.frame_end = 250; scene.frame_set(1)
scene.render.engine = 'BLENDER_EEVEE_NEXT'
scene.render.resolution_percentage = 50
scene.render.dither_intensity = 0.0
scene.cycles.use_denoising = False
scene.cycles.samples = 128
scene.cycles.sampling_pattern = 'TABULATED_SOBOL'
scene.cycles.use_adaptive_sampling = False
scene.cycles.use_light_tree = False
scene.cycles.blur_glossy = 0.0
scene.cycles.sample_clamp_indirect = 0.0
scene.view_settings.view_transform = 'Standard'
bpy.context.view_layer.update()
